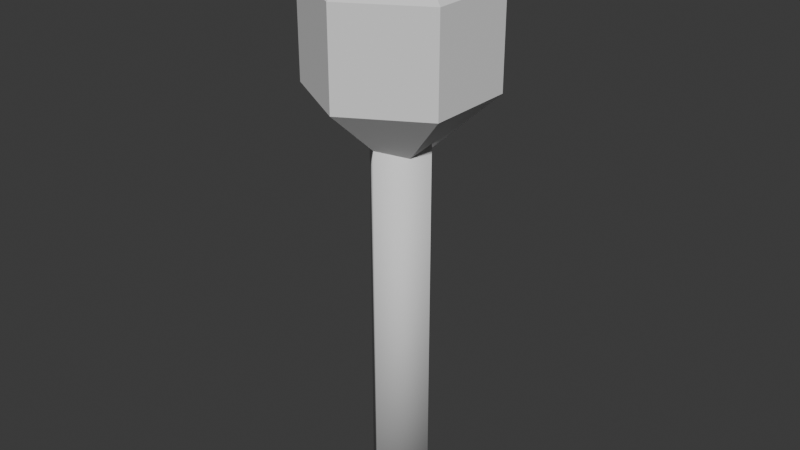 # Source: mace.blend  (saved by Blender 4.2.66; exported with 4.5.12 LTS)
import bpy
from mathutils import Matrix  # noqa: F401  (used for matrix-valued properties, if any)

bpy.ops.wm.read_factory_settings(use_empty=True)
scene = bpy.context.scene
scene.name = 'Scene'

# ---- collections
col_collection = bpy.data.collections.new('Collection'); scene.collection.children.link(col_collection)

# ---- world
world_world = bpy.data.worlds.new('World'); scene.world = world_world
world_world.use_nodes = True; world_world.node_tree.nodes.clear()
_N = world_world.node_tree.nodes; _L = world_world.node_tree.links
n0 = _N.new('ShaderNodeOutputWorld'); n0.name = 'World Output'; n0.location = (300, 300)
n1 = _N.new('ShaderNodeBackground'); n1.name = 'Background'; n1.location = (10, 300)
n1.inputs[0].default_value = (0.05088, 0.05088, 0.05088, 1.0)
_L.new(n1.outputs[0], n0.inputs[0])
n0.is_active_output = True
world_world.color = (0.05088, 0.05088, 0.05088)
world_world.sun_shadow_jitter_overblur = 0.0

# ---- meshes
me_cube_001 = bpy.data.meshes.new('Cube.001')
me_cube_001.from_pydata([(0.0, -0.05657, -0.22), (0.0, -0.05657, 0.4406), (-0.05657, 0.0, -0.22), (-0.05657, 0.0, 0.4406), (0.05657, 0.0, -0.22), (0.05657, 0.0, 0.4406), (0.0, 0.05657, -0.22), (0.0, 0.05657, 0.42)], [], [(0, 1, 3, 2), (2, 3, 7, 6), (6, 7, 5, 4), (4, 5, 1, 0), (2, 6, 4, 0), (7, 3, 1, 5)])
me_cube_001.polygons.foreach_set('use_smooth', [True] * 6)
_uv = me_cube_001.uv_layers.new(name='UVMap')
_uv.uv.foreach_set('vector', [0.375, 0.0, 0.625, 0.0, 0.625, 0.25, 0.375, 0.25, 0.375, 0.25, 0.625, 0.25, 0.625, 0.5, 0.375, 0.5, 0.375, 0.5, 0.625, 0.5, 0.625, 0.75, 0.375, 0.75, 0.375, 0.75, 0.625, 0.75, 0.625, 1.0, 0.375, 1.0, 0.125, 0.5, 0.375, 0.5, 0.375, 0.75, 0.125, 0.75, 0.625, 0.5, 0.875, 0.5, 0.875, 0.75, 0.625, 0.75])
me_cube_001.update()
me_cube_002 = bpy.data.meshes.new('Cube.002')
me_cube_002.from_pydata([(-3.974e-08, -2.484e-09, 0.3237), (-9.934e-09, 1.242e-09, 0.7), (-4.57e-09, 0.14, 0.4506), (-4.57e-09, 0.14, 0.6), (0.1212, 0.07, 0.4506), (0.1212, 0.07, 0.6), (0.1212, -0.07, 0.4506), (0.1212, -0.07, 0.6), (-4.57e-09, -0.14, 0.4506), (-4.57e-09, -0.14, 0.6), (-0.1212, -0.07, 0.4506), (-0.1212, -0.07, 0.6), (-0.1212, 0.07, 0.4506), (-0.1212, 0.07, 0.6)], [], [(2, 4, 0), (2, 3, 5, 4), (10, 12, 0), (4, 5, 7, 6), (12, 2, 0), (6, 7, 9, 8), (8, 10, 0), (8, 9, 11, 10), (13, 11, 1), (5, 3, 1), (10, 11, 13, 12), (4, 6, 0), (12, 13, 3, 2), (6, 8, 0), (3, 13, 1), (7, 5, 1), (9, 7, 1), (11, 9, 1)])
_uv = me_cube_002.uv_layers.new(name='UVMap')
_uv.uv.foreach_set('vector', [1.0, 0.5, 0.8333, 0.5, 1.0, 0.5, 1.0, 0.5, 1.0, 1.0, 0.8333, 1.0, 0.8333, 0.5, 0.3333, 0.5, 0.1667, 0.5, 0.3333, 0.5, 0.8333, 0.5, 0.8333, 1.0, 0.6667, 1.0, 0.6667, 0.5, 0.1667, 0.5, -8.941e-08, 0.5, 0.1667, 0.5, 0.6667, 0.5, 0.6667, 1.0, 0.5, 1.0, 0.5, 0.5, 0.5, 0.5, 0.3333, 0.5, 0.5, 0.5, 0.5, 0.5, 0.5, 1.0, 0.3333, 1.0, 0.3333, 0.5, 0.1667, 1.0, 0.3333, 1.0, 0.1667, 1.0, 0.8333, 1.0, 1.0, 1.0, 0.8333, 1.0, 0.3333, 0.5, 0.3333, 1.0, 0.1667, 1.0, 0.1667, 0.5, 0.8333, 0.5, 0.6667, 0.5, 0.8333, 0.5, 0.1667, 0.5, 0.1667, 1.0, -8.941e-08, 1.0, -8.941e-08, 0.5, 0.6667, 0.5, 0.5, 0.5, 0.6667, 0.5, -8.941e-08, 1.0, 0.1667, 1.0, -8.941e-08, 1.0, 0.6667, 1.0, 0.8333, 1.0, 0.6667, 1.0, 0.5, 1.0, 0.6667, 1.0, 0.5, 1.0, 0.3333, 1.0, 0.5, 1.0, 0.3333, 1.0])
me_cube_002.update()

# ---- objects
ob_cube = bpy.data.objects.new('Cube', me_cube_001)
ob_cube_001 = bpy.data.objects.new('Cube.001', me_cube_002)

# ---- transforms, parenting, visibility, modifiers, constraints
ob_cube.location = (0.0, 0.0, 0.0)
ob_cube_001.location = (0.0, 0.0, 0.0)

# ---- collection membership
col_collection.objects.link(ob_cube)
col_collection.objects.link(ob_cube_001)

# ---- scene / render settings (as saved in the file)
scene.frame_start = 1; scene.frame_end = 250; scene.frame_set(1)
scene.render.engine = 'BLENDER_EEVEE_NEXT'
bpy.context.view_layer.update()

# ---- added for rendering (the .blend has no active camera and no usable light): camera, sun
cam_auto = bpy.data.cameras.new('AutoCamera')
cam_auto.lens = 50.0
cam_auto.sensor_width = 36.0
cam_auto.clip_end = 1000.0
ob_auto_camera = bpy.data.objects.new('AutoCamera', cam_auto)
scene.collection.objects.link(ob_auto_camera)
ob_auto_camera.location = (0.917606, -1.10113, 0.974085)
ob_auto_camera.rotation_euler = (1.09748, -7.21219e-08, 0.694738)
scene.camera = ob_auto_camera
light_auto_sun = bpy.data.lights.new('AutoSun', 'SUN')
light_auto_sun.energy = 3.0
light_auto_sun.angle = 0.0523599
ob_auto_sun = bpy.data.objects.new('AutoSun', light_auto_sun)
scene.collection.objects.link(ob_auto_sun)
ob_auto_sun.rotation_euler = (0.872665, 0.174533, 0.523599)
bpy.context.view_layer.update()
